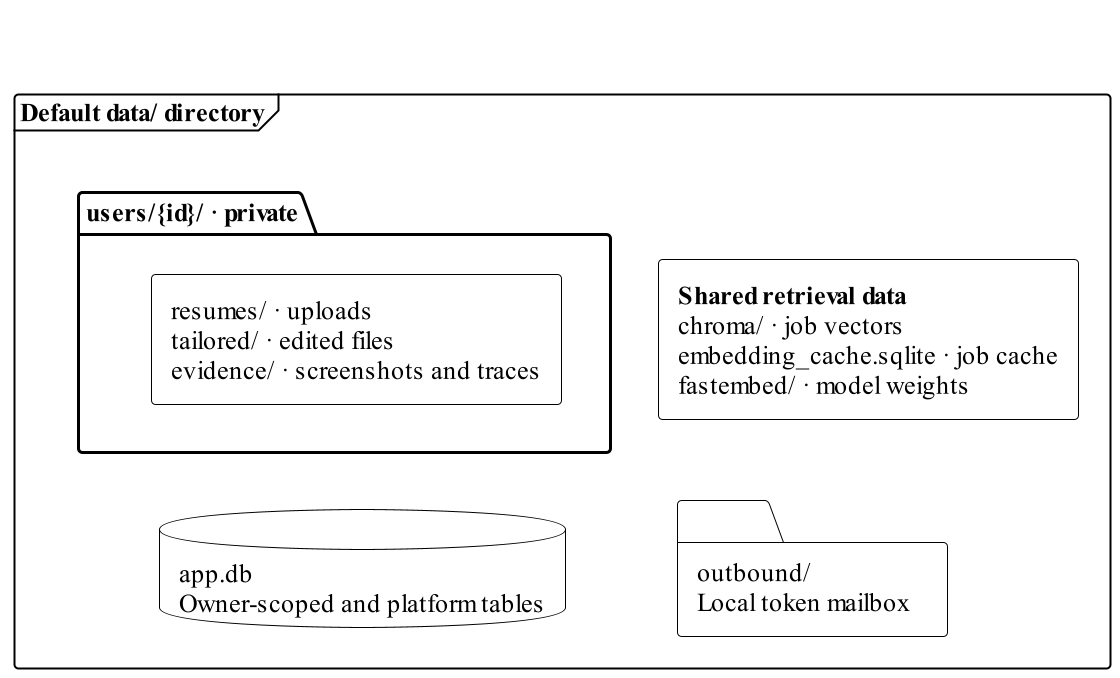

The diagram above was rendered by PlantUML. Its source (embedded in the PNG):
@startuml storage
!include _theme.puml
' Group headings describe scope, not extra subdirectories. Paths are relative to data/.
frame "Default data/ directory" {
  folder "users/{id}/ · private" as Owned {
    rectangle "resumes/ · uploads\ntailored/ · edited files\nevidence/ · screenshots and traces" as Files
  }
  rectangle "**Shared retrieval data**\nchroma/ · job vectors\nembedding_cache.sqlite · job cache\nfastembed/ · model weights" as Shared
  database "app.db\nOwner-scoped and platform tables" as Sql
  folder "outbound/\nLocal token mailbox" as Outbound
}
Owned -[hidden]right-> Shared
Owned -[hidden]down-> Sql
Shared -[hidden]down-> Outbound
Sql -[hidden]right-> Outbound
@enduml